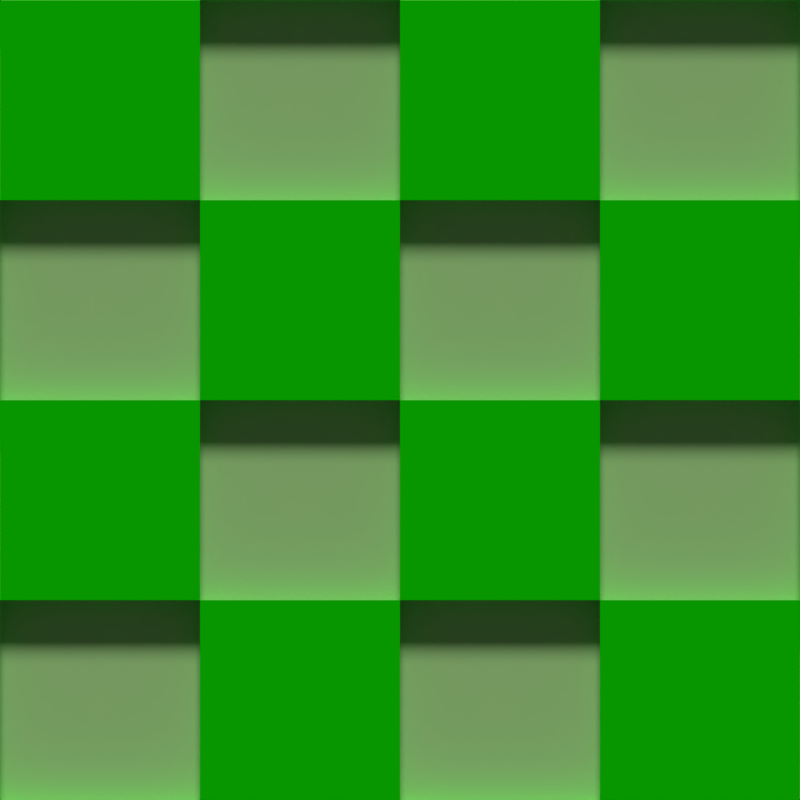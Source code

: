 # Source: untitled.blend  (saved by Blender 2.79.0; exported with 4.5.12 LTS)
import bpy
from mathutils import Matrix  # noqa: F401  (used for matrix-valued properties, if any)

bpy.ops.wm.read_factory_settings(use_empty=True)
scene = bpy.context.scene
scene.name = 'Scene'

# ---- collections
col_collection_1 = bpy.data.collections.new('Collection 1'); scene.collection.children.link(col_collection_1)
col_collection_11 = bpy.data.collections.new('Collection 11'); scene.collection.children.link(col_collection_11)
col_collection_12 = bpy.data.collections.new('Collection 12'); scene.collection.children.link(col_collection_12)
col_collection_12.hide_render = True
col_collection_12.hide_viewport = True

# ---- materials (node trees are filled in below, after node groups)
mat_wall = bpy.data.materials.new('Wall')
mat_wall.alpha_threshold = 0.0
mat_wall.diffuse_color = (0.005328, 0.8, 0.0, 1.0)
mat_wall.roughness = 0.5
mat_wall2 = bpy.data.materials.new('Wall2')
mat_wall2.alpha_threshold = 0.0
mat_wall2.diffuse_color = (0.4674, 0.8, 0.3071, 1.0)
mat_wall2.roughness = 0.5
mat_grass = bpy.data.materials.new('Grass')
mat_grass.alpha_threshold = 0.0
mat_grass.diffuse_color = (0.07471, 0.8, 0.08924, 1.0)
mat_grass.roughness = 0.5

# ---- material node trees
mat_grass.use_nodes = True; mat_grass.node_tree.nodes.clear()
_N = mat_grass.node_tree.nodes; _L = mat_grass.node_tree.links
n0 = _N.new('ShaderNodeOutputMaterial'); n0.name = 'Material Output'; n0.location = (338, 300)
n1 = _N.new('ShaderNodeBsdfDiffuse'); n1.name = 'Diffuse BSDF'; n1.location = (-112, 451)
n1.inputs[0].default_value = (0.07471, 0.8, 0.08924, 1.0)
n2 = _N.new('ShaderNodeMixShader'); n2.name = 'Mix Shader'; n2.location = (118, 331)
n3 = _N.new('ShaderNodeBsdfAnisotropic'); n3.name = 'Glossy BSDF'; n3.location = (-109, 255)
n3.distribution = 'GGX'
n3.inputs[1].default_value = 0.4472
_L.new(n1.outputs[0], n2.inputs[1])
_L.new(n2.outputs[0], n0.inputs[0])
_L.new(n3.outputs[0], n2.inputs[2])
n0.is_active_output = True

# ---- world
world_world = bpy.data.worlds.new('World'); scene.world = world_world
world_world.color = (0.05088, 0.05088, 0.05088)
world_world.use_sun_shadow = False
world_world.sun_shadow_jitter_overblur = 0.0
world_world.cycles.sampling_method = 'MANUAL'

# ---- cameras
cam_camera_001 = bpy.data.cameras.new('Camera.001')
cam_camera_001.type = 'ORTHO'
cam_camera_001.clip_end = 100.0
cam_camera_001.lens = 35.0
cam_camera_001.sensor_width = 32.0
cam_camera_001.sensor_height = 18.0
cam_camera_001.ortho_scale = 8.0
cam_camera_001.display_size = 2.0
cam_camera_001.dof.focus_distance = 0.0

# ---- lights
light_sun = bpy.data.lights.new('Sun', 'SUN')
light_sun.transmission_factor = 0.0
light_sun.angle = 0.1993
light_sun.energy = 2.0
light_sun.shadow_buffer_clip_start = 0.5
light_sun.shadow_soft_size = 0.1
light_sun.shadow_cascade_max_distance = 1000.0
light_point = bpy.data.lights.new('Point', 'SUN')
light_point.transmission_factor = 0.0
light_point.angle = 0.1993
light_point.energy = 2.0
light_point.shadow_buffer_clip_start = 0.5
light_point.shadow_soft_size = 0.1
light_point.shadow_cascade_max_distance = 1000.0

# ---- meshes
me_cube_008 = bpy.data.meshes.new('Cube.008')
me_cube_008.from_pydata([(2.0, -1.0, -4.0), (2.0, -1.0, -2.0), (2.0, 1.0, -4.0), (2.0, 1.0, -2.0), (4.0, -1.0, -4.0), (4.0, -1.0, -2.0), (4.0, 1.0, -4.0), (4.0, 1.0, -2.0), (-4.0, -1.0, -2.0), (-4.0, -1.0, 0.0), (-4.0, 1.0, -2.0), (-4.0, 1.0, 0.0), (-2.0, -1.0, -2.0), (-2.0, -1.0, 0.0), (-2.0, 1.0, -2.0), (-2.0, 1.0, 0.0), (-2.0, -1.0, -4.0), (-2.0, -1.0, -2.0), (-2.0, 1.0, -4.0), (-2.0, 1.0, -2.0), (0.0, -1.0, -4.0), (0.0, -1.0, -2.0), (0.0, 1.0, -4.0), (0.0, 1.0, -2.0), (0.0, -1.0, -2.0), (0.0, -1.0, 0.0), (0.0, 1.0, -2.0), (0.0, 1.0, 0.0), (2.0, -1.0, -2.0), (2.0, -1.0, 0.0), (2.0, 1.0, -2.0), (2.0, 1.0, 0.0), (0.0, -1.0, 2.0), (0.0, -1.0, 4.0), (0.0, 1.0, 2.0), (0.0, 1.0, 4.0), (2.0, -1.0, 2.0), (2.0, -1.0, 4.0), (2.0, 1.0, 2.0), (2.0, 1.0, 4.0), (2.0, -1.0, 0.0), (2.0, -1.0, 2.0), (2.0, 1.0, 0.0), (2.0, 1.0, 2.0), (4.0, -1.0, 0.0), (4.0, -1.0, 2.0), (4.0, 1.0, 0.0), (4.0, 1.0, 2.0), (-2.0, -1.0, 0.0), (-2.0, -1.0, 2.0), (-2.0, 1.0, 0.0), (-2.0, 1.0, 2.0), (0.0, -1.0, 0.0), (0.0, -1.0, 2.0), (0.0, 1.0, 0.0), (0.0, 1.0, 2.0), (-4.0, -1.0, 2.0), (-4.0, -1.0, 4.0), (-4.0, 1.0, 2.0), (-4.0, 1.0, 4.0), (-2.0, -1.0, 2.0), (-2.0, -1.0, 4.0), (-2.0, 1.0, 2.0), (-2.0, 1.0, 4.0), (-4.0, -0.6894, -4.0), (4.0, -0.6894, -4.0), (-4.0, -0.6894, 4.0), (4.0, -0.6894, 4.0)], [], [(0, 1, 3, 2), (2, 3, 7, 6), (6, 7, 5, 4), (4, 5, 1, 0), (2, 6, 4, 0), (7, 3, 1, 5), (8, 9, 11, 10), (10, 11, 15, 14), (14, 15, 13, 12), (12, 13, 9, 8), (10, 14, 12, 8), (15, 11, 9, 13), (16, 17, 19, 18), (18, 19, 23, 22), (22, 23, 21, 20), (20, 21, 17, 16), (18, 22, 20, 16), (23, 19, 17, 21), (24, 25, 27, 26), (26, 27, 31, 30), (30, 31, 29, 28), (28, 29, 25, 24), (26, 30, 28, 24), (31, 27, 25, 29), (32, 33, 35, 34), (34, 35, 39, 38), (38, 39, 37, 36), (36, 37, 33, 32), (34, 38, 36, 32), (39, 35, 33, 37), (40, 41, 43, 42), (42, 43, 47, 46), (46, 47, 45, 44), (44, 45, 41, 40), (42, 46, 44, 40), (47, 43, 41, 45), (48, 49, 51, 50), (50, 51, 55, 54), (54, 55, 53, 52), (52, 53, 49, 48), (50, 54, 52, 48), (55, 51, 49, 53), (56, 57, 59, 58), (58, 59, 63, 62), (62, 63, 61, 60), (60, 61, 57, 56), (58, 62, 60, 56), (63, 59, 57, 61), (64, 65, 67, 66)])
me_cube_008.polygons.foreach_set('material_index', [0, 0, 0, 0, 0, 0, 0, 0, 0, 0, 0, 0, 0, 0, 0, 0, 0, 0, 0, 0, 0, 0, 0, 0, 0, 0, 0, 0, 0, 0, 0, 0, 0, 0, 0, 0, 0, 0, 0, 0, 0, 0, 0, 0, 0, 0, 0, 0, 1])
me_cube_008.materials.append(mat_wall)
me_cube_008.materials.append(mat_wall2)
me_cube_008.use_remesh_preserve_volume = False
me_cube_008.use_remesh_preserve_attributes = False
me_cube_008.use_mirror_vertex_groups = False
me_cube_008.update()
me_cube_007 = bpy.data.meshes.new('Cube.007')
me_cube_007.from_pydata([(2.0, -1.0, -4.0), (2.0, -1.0, -2.0), (2.0, 1.0, -4.0), (2.0, 1.0, -2.0), (4.0, -1.0, -4.0), (4.0, -1.0, -2.0), (4.0, 1.0, -4.0), (4.0, 1.0, -2.0), (-4.0, -1.0, -2.0), (-4.0, -1.0, 0.0), (-4.0, 1.0, -2.0), (-4.0, 1.0, 0.0), (-2.0, -1.0, -2.0), (-2.0, -1.0, 0.0), (-2.0, 1.0, -2.0), (-2.0, 1.0, 0.0), (-2.0, -1.0, -4.0), (-2.0, -1.0, -2.0), (-2.0, 1.0, -4.0), (-2.0, 1.0, -2.0), (0.0, -1.0, -4.0), (0.0, -1.0, -2.0), (0.0, 1.0, -4.0), (0.0, 1.0, -2.0), (0.0, -1.0, -2.0), (0.0, -1.0, 0.0), (0.0, 1.0, -2.0), (0.0, 1.0, 0.0), (2.0, -1.0, -2.0), (2.0, -1.0, 0.0), (2.0, 1.0, -2.0), (2.0, 1.0, 0.0), (0.0, -1.0, 2.0), (0.0, -1.0, 4.0), (0.0, 1.0, 2.0), (0.0, 1.0, 4.0), (2.0, -1.0, 2.0), (2.0, -1.0, 4.0), (2.0, 1.0, 2.0), (2.0, 1.0, 4.0), (2.0, -1.0, 0.0), (2.0, -1.0, 2.0), (2.0, 1.0, 0.0), (2.0, 1.0, 2.0), (4.0, -1.0, 0.0), (4.0, -1.0, 2.0), (4.0, 1.0, 0.0), (4.0, 1.0, 2.0), (-2.0, -1.0, 0.0), (-2.0, -1.0, 2.0), (-2.0, 1.0, 0.0), (-2.0, 1.0, 2.0), (0.0, -1.0, 0.0), (0.0, -1.0, 2.0), (0.0, 1.0, 0.0), (0.0, 1.0, 2.0), (-4.0, -1.0, 2.0), (-4.0, -1.0, 4.0), (-4.0, 1.0, 2.0), (-4.0, 1.0, 4.0), (-2.0, -1.0, 2.0), (-2.0, -1.0, 4.0), (-2.0, 1.0, 2.0), (-2.0, 1.0, 4.0), (-4.0, -0.6894, -4.0), (4.0, -0.6894, -4.0), (-4.0, -0.6894, 4.0), (4.0, -0.6894, 4.0)], [], [(0, 1, 3, 2), (2, 3, 7, 6), (6, 7, 5, 4), (4, 5, 1, 0), (2, 6, 4, 0), (7, 3, 1, 5), (8, 9, 11, 10), (10, 11, 15, 14), (14, 15, 13, 12), (12, 13, 9, 8), (10, 14, 12, 8), (15, 11, 9, 13), (16, 17, 19, 18), (18, 19, 23, 22), (22, 23, 21, 20), (20, 21, 17, 16), (18, 22, 20, 16), (23, 19, 17, 21), (24, 25, 27, 26), (26, 27, 31, 30), (30, 31, 29, 28), (28, 29, 25, 24), (26, 30, 28, 24), (31, 27, 25, 29), (32, 33, 35, 34), (34, 35, 39, 38), (38, 39, 37, 36), (36, 37, 33, 32), (34, 38, 36, 32), (39, 35, 33, 37), (40, 41, 43, 42), (42, 43, 47, 46), (46, 47, 45, 44), (44, 45, 41, 40), (42, 46, 44, 40), (47, 43, 41, 45), (48, 49, 51, 50), (50, 51, 55, 54), (54, 55, 53, 52), (52, 53, 49, 48), (50, 54, 52, 48), (55, 51, 49, 53), (56, 57, 59, 58), (58, 59, 63, 62), (62, 63, 61, 60), (60, 61, 57, 56), (58, 62, 60, 56), (63, 59, 57, 61), (64, 65, 67, 66)])
me_cube_007.polygons.foreach_set('material_index', [0, 0, 0, 0, 0, 0, 0, 0, 0, 0, 0, 0, 0, 0, 0, 0, 0, 0, 0, 0, 0, 0, 0, 0, 0, 0, 0, 0, 0, 0, 0, 0, 0, 0, 0, 0, 0, 0, 0, 0, 0, 0, 0, 0, 0, 0, 0, 0, 1])
me_cube_007.materials.append(mat_wall)
me_cube_007.materials.append(mat_wall2)
me_cube_007.use_remesh_preserve_volume = False
me_cube_007.use_remesh_preserve_attributes = False
me_cube_007.use_mirror_vertex_groups = False
me_cube_007.update()
me_cube_006 = bpy.data.meshes.new('Cube.006')
me_cube_006.from_pydata([(2.0, -1.0, -4.0), (2.0, -1.0, -2.0), (2.0, 1.0, -4.0), (2.0, 1.0, -2.0), (4.0, -1.0, -4.0), (4.0, -1.0, -2.0), (4.0, 1.0, -4.0), (4.0, 1.0, -2.0), (-4.0, -1.0, -2.0), (-4.0, -1.0, 0.0), (-4.0, 1.0, -2.0), (-4.0, 1.0, 0.0), (-2.0, -1.0, -2.0), (-2.0, -1.0, 0.0), (-2.0, 1.0, -2.0), (-2.0, 1.0, 0.0), (-2.0, -1.0, -4.0), (-2.0, -1.0, -2.0), (-2.0, 1.0, -4.0), (-2.0, 1.0, -2.0), (0.0, -1.0, -4.0), (0.0, -1.0, -2.0), (0.0, 1.0, -4.0), (0.0, 1.0, -2.0), (0.0, -1.0, -2.0), (0.0, -1.0, 0.0), (0.0, 1.0, -2.0), (0.0, 1.0, 0.0), (2.0, -1.0, -2.0), (2.0, -1.0, 0.0), (2.0, 1.0, -2.0), (2.0, 1.0, 0.0), (0.0, -1.0, 2.0), (0.0, -1.0, 4.0), (0.0, 1.0, 2.0), (0.0, 1.0, 4.0), (2.0, -1.0, 2.0), (2.0, -1.0, 4.0), (2.0, 1.0, 2.0), (2.0, 1.0, 4.0), (2.0, -1.0, 0.0), (2.0, -1.0, 2.0), (2.0, 1.0, 0.0), (2.0, 1.0, 2.0), (4.0, -1.0, 0.0), (4.0, -1.0, 2.0), (4.0, 1.0, 0.0), (4.0, 1.0, 2.0), (-2.0, -1.0, 0.0), (-2.0, -1.0, 2.0), (-2.0, 1.0, 0.0), (-2.0, 1.0, 2.0), (0.0, -1.0, 0.0), (0.0, -1.0, 2.0), (0.0, 1.0, 0.0), (0.0, 1.0, 2.0), (-4.0, -1.0, 2.0), (-4.0, -1.0, 4.0), (-4.0, 1.0, 2.0), (-4.0, 1.0, 4.0), (-2.0, -1.0, 2.0), (-2.0, -1.0, 4.0), (-2.0, 1.0, 2.0), (-2.0, 1.0, 4.0), (-4.0, -0.6894, -4.0), (4.0, -0.6894, -4.0), (-4.0, -0.6894, 4.0), (4.0, -0.6894, 4.0)], [], [(0, 1, 3, 2), (2, 3, 7, 6), (6, 7, 5, 4), (4, 5, 1, 0), (2, 6, 4, 0), (7, 3, 1, 5), (8, 9, 11, 10), (10, 11, 15, 14), (14, 15, 13, 12), (12, 13, 9, 8), (10, 14, 12, 8), (15, 11, 9, 13), (16, 17, 19, 18), (18, 19, 23, 22), (22, 23, 21, 20), (20, 21, 17, 16), (18, 22, 20, 16), (23, 19, 17, 21), (24, 25, 27, 26), (26, 27, 31, 30), (30, 31, 29, 28), (28, 29, 25, 24), (26, 30, 28, 24), (31, 27, 25, 29), (32, 33, 35, 34), (34, 35, 39, 38), (38, 39, 37, 36), (36, 37, 33, 32), (34, 38, 36, 32), (39, 35, 33, 37), (40, 41, 43, 42), (42, 43, 47, 46), (46, 47, 45, 44), (44, 45, 41, 40), (42, 46, 44, 40), (47, 43, 41, 45), (48, 49, 51, 50), (50, 51, 55, 54), (54, 55, 53, 52), (52, 53, 49, 48), (50, 54, 52, 48), (55, 51, 49, 53), (56, 57, 59, 58), (58, 59, 63, 62), (62, 63, 61, 60), (60, 61, 57, 56), (58, 62, 60, 56), (63, 59, 57, 61), (64, 65, 67, 66)])
me_cube_006.polygons.foreach_set('material_index', [0, 0, 0, 0, 0, 0, 0, 0, 0, 0, 0, 0, 0, 0, 0, 0, 0, 0, 0, 0, 0, 0, 0, 0, 0, 0, 0, 0, 0, 0, 0, 0, 0, 0, 0, 0, 0, 0, 0, 0, 0, 0, 0, 0, 0, 0, 0, 0, 1])
me_cube_006.materials.append(mat_wall)
me_cube_006.materials.append(mat_wall2)
me_cube_006.use_remesh_preserve_volume = False
me_cube_006.use_remesh_preserve_attributes = False
me_cube_006.use_mirror_vertex_groups = False
me_cube_006.update()
me_cube_004 = bpy.data.meshes.new('Cube.004')
me_cube_004.from_pydata([(2.0, -1.0, -4.0), (2.0, -1.0, -2.0), (2.0, 1.0, -4.0), (2.0, 1.0, -2.0), (4.0, -1.0, -4.0), (4.0, -1.0, -2.0), (4.0, 1.0, -4.0), (4.0, 1.0, -2.0), (-4.0, -1.0, -2.0), (-4.0, -1.0, 0.0), (-4.0, 1.0, -2.0), (-4.0, 1.0, 0.0), (-2.0, -1.0, -2.0), (-2.0, -1.0, 0.0), (-2.0, 1.0, -2.0), (-2.0, 1.0, 0.0), (-2.0, -1.0, -4.0), (-2.0, -1.0, -2.0), (-2.0, 1.0, -4.0), (-2.0, 1.0, -2.0), (0.0, -1.0, -4.0), (0.0, -1.0, -2.0), (0.0, 1.0, -4.0), (0.0, 1.0, -2.0), (0.0, -1.0, -2.0), (0.0, -1.0, 0.0), (0.0, 1.0, -2.0), (0.0, 1.0, 0.0), (2.0, -1.0, -2.0), (2.0, -1.0, 0.0), (2.0, 1.0, -2.0), (2.0, 1.0, 0.0), (0.0, -1.0, 2.0), (0.0, -1.0, 4.0), (0.0, 1.0, 2.0), (0.0, 1.0, 4.0), (2.0, -1.0, 2.0), (2.0, -1.0, 4.0), (2.0, 1.0, 2.0), (2.0, 1.0, 4.0), (2.0, -1.0, 0.0), (2.0, -1.0, 2.0), (2.0, 1.0, 0.0), (2.0, 1.0, 2.0), (4.0, -1.0, 0.0), (4.0, -1.0, 2.0), (4.0, 1.0, 0.0), (4.0, 1.0, 2.0), (-2.0, -1.0, 0.0), (-2.0, -1.0, 2.0), (-2.0, 1.0, 0.0), (-2.0, 1.0, 2.0), (0.0, -1.0, 0.0), (0.0, -1.0, 2.0), (0.0, 1.0, 0.0), (0.0, 1.0, 2.0), (-4.0, -1.0, 2.0), (-4.0, -1.0, 4.0), (-4.0, 1.0, 2.0), (-4.0, 1.0, 4.0), (-2.0, -1.0, 2.0), (-2.0, -1.0, 4.0), (-2.0, 1.0, 2.0), (-2.0, 1.0, 4.0), (-4.0, -0.6894, -4.0), (4.0, -0.6894, -4.0), (-4.0, -0.6894, 4.0), (4.0, -0.6894, 4.0)], [], [(0, 1, 3, 2), (2, 3, 7, 6), (6, 7, 5, 4), (4, 5, 1, 0), (2, 6, 4, 0), (7, 3, 1, 5), (8, 9, 11, 10), (10, 11, 15, 14), (14, 15, 13, 12), (12, 13, 9, 8), (10, 14, 12, 8), (15, 11, 9, 13), (16, 17, 19, 18), (18, 19, 23, 22), (22, 23, 21, 20), (20, 21, 17, 16), (18, 22, 20, 16), (23, 19, 17, 21), (24, 25, 27, 26), (26, 27, 31, 30), (30, 31, 29, 28), (28, 29, 25, 24), (26, 30, 28, 24), (31, 27, 25, 29), (32, 33, 35, 34), (34, 35, 39, 38), (38, 39, 37, 36), (36, 37, 33, 32), (34, 38, 36, 32), (39, 35, 33, 37), (40, 41, 43, 42), (42, 43, 47, 46), (46, 47, 45, 44), (44, 45, 41, 40), (42, 46, 44, 40), (47, 43, 41, 45), (48, 49, 51, 50), (50, 51, 55, 54), (54, 55, 53, 52), (52, 53, 49, 48), (50, 54, 52, 48), (55, 51, 49, 53), (56, 57, 59, 58), (58, 59, 63, 62), (62, 63, 61, 60), (60, 61, 57, 56), (58, 62, 60, 56), (63, 59, 57, 61), (64, 65, 67, 66)])
me_cube_004.polygons.foreach_set('material_index', [0, 0, 0, 0, 0, 0, 0, 0, 0, 0, 0, 0, 0, 0, 0, 0, 0, 0, 0, 0, 0, 0, 0, 0, 0, 0, 0, 0, 0, 0, 0, 0, 0, 0, 0, 0, 0, 0, 0, 0, 0, 0, 0, 0, 0, 0, 0, 0, 1])
me_cube_004.materials.append(mat_wall)
me_cube_004.materials.append(mat_wall2)
me_cube_004.use_remesh_preserve_volume = False
me_cube_004.use_remesh_preserve_attributes = False
me_cube_004.use_mirror_vertex_groups = False
me_cube_004.update()
me_cube_003 = bpy.data.meshes.new('Cube.003')
me_cube_003.from_pydata([(2.0, -1.0, -4.0), (2.0, -1.0, -2.0), (2.0, 1.0, -4.0), (2.0, 1.0, -2.0), (4.0, -1.0, -4.0), (4.0, -1.0, -2.0), (4.0, 1.0, -4.0), (4.0, 1.0, -2.0), (-4.0, -1.0, -2.0), (-4.0, -1.0, 0.0), (-4.0, 1.0, -2.0), (-4.0, 1.0, 0.0), (-2.0, -1.0, -2.0), (-2.0, -1.0, 0.0), (-2.0, 1.0, -2.0), (-2.0, 1.0, 0.0), (-2.0, -1.0, -4.0), (-2.0, -1.0, -2.0), (-2.0, 1.0, -4.0), (-2.0, 1.0, -2.0), (0.0, -1.0, -4.0), (0.0, -1.0, -2.0), (0.0, 1.0, -4.0), (0.0, 1.0, -2.0), (0.0, -1.0, -2.0), (0.0, -1.0, 0.0), (0.0, 1.0, -2.0), (0.0, 1.0, 0.0), (2.0, -1.0, -2.0), (2.0, -1.0, 0.0), (2.0, 1.0, -2.0), (2.0, 1.0, 0.0), (0.0, -1.0, 2.0), (0.0, -1.0, 4.0), (0.0, 1.0, 2.0), (0.0, 1.0, 4.0), (2.0, -1.0, 2.0), (2.0, -1.0, 4.0), (2.0, 1.0, 2.0), (2.0, 1.0, 4.0), (2.0, -1.0, 0.0), (2.0, -1.0, 2.0), (2.0, 1.0, 0.0), (2.0, 1.0, 2.0), (4.0, -1.0, 0.0), (4.0, -1.0, 2.0), (4.0, 1.0, 0.0), (4.0, 1.0, 2.0), (-2.0, -1.0, 0.0), (-2.0, -1.0, 2.0), (-2.0, 1.0, 0.0), (-2.0, 1.0, 2.0), (0.0, -1.0, 0.0), (0.0, -1.0, 2.0), (0.0, 1.0, 0.0), (0.0, 1.0, 2.0), (-4.0, -1.0, 2.0), (-4.0, -1.0, 4.0), (-4.0, 1.0, 2.0), (-4.0, 1.0, 4.0), (-2.0, -1.0, 2.0), (-2.0, -1.0, 4.0), (-2.0, 1.0, 2.0), (-2.0, 1.0, 4.0), (-4.0, -0.6894, -4.0), (4.0, -0.6894, -4.0), (-4.0, -0.6894, 4.0), (4.0, -0.6894, 4.0)], [], [(0, 1, 3, 2), (2, 3, 7, 6), (6, 7, 5, 4), (4, 5, 1, 0), (2, 6, 4, 0), (7, 3, 1, 5), (8, 9, 11, 10), (10, 11, 15, 14), (14, 15, 13, 12), (12, 13, 9, 8), (10, 14, 12, 8), (15, 11, 9, 13), (16, 17, 19, 18), (18, 19, 23, 22), (22, 23, 21, 20), (20, 21, 17, 16), (18, 22, 20, 16), (23, 19, 17, 21), (24, 25, 27, 26), (26, 27, 31, 30), (30, 31, 29, 28), (28, 29, 25, 24), (26, 30, 28, 24), (31, 27, 25, 29), (32, 33, 35, 34), (34, 35, 39, 38), (38, 39, 37, 36), (36, 37, 33, 32), (34, 38, 36, 32), (39, 35, 33, 37), (40, 41, 43, 42), (42, 43, 47, 46), (46, 47, 45, 44), (44, 45, 41, 40), (42, 46, 44, 40), (47, 43, 41, 45), (48, 49, 51, 50), (50, 51, 55, 54), (54, 55, 53, 52), (52, 53, 49, 48), (50, 54, 52, 48), (55, 51, 49, 53), (56, 57, 59, 58), (58, 59, 63, 62), (62, 63, 61, 60), (60, 61, 57, 56), (58, 62, 60, 56), (63, 59, 57, 61), (64, 65, 67, 66)])
me_cube_003.polygons.foreach_set('material_index', [0, 0, 0, 0, 0, 0, 0, 0, 0, 0, 0, 0, 0, 0, 0, 0, 0, 0, 0, 0, 0, 0, 0, 0, 0, 0, 0, 0, 0, 0, 0, 0, 0, 0, 0, 0, 0, 0, 0, 0, 0, 0, 0, 0, 0, 0, 0, 0, 1])
me_cube_003.materials.append(mat_wall)
me_cube_003.materials.append(mat_wall2)
me_cube_003.use_remesh_preserve_volume = False
me_cube_003.use_remesh_preserve_attributes = False
me_cube_003.use_mirror_vertex_groups = False
me_cube_003.update()
me_cube_002 = bpy.data.meshes.new('Cube.002')
me_cube_002.from_pydata([(2.0, -1.0, -4.0), (2.0, -1.0, -2.0), (2.0, 1.0, -4.0), (2.0, 1.0, -2.0), (4.0, -1.0, -4.0), (4.0, -1.0, -2.0), (4.0, 1.0, -4.0), (4.0, 1.0, -2.0), (-4.0, -1.0, -2.0), (-4.0, -1.0, 0.0), (-4.0, 1.0, -2.0), (-4.0, 1.0, 0.0), (-2.0, -1.0, -2.0), (-2.0, -1.0, 0.0), (-2.0, 1.0, -2.0), (-2.0, 1.0, 0.0), (-2.0, -1.0, -4.0), (-2.0, -1.0, -2.0), (-2.0, 1.0, -4.0), (-2.0, 1.0, -2.0), (0.0, -1.0, -4.0), (0.0, -1.0, -2.0), (0.0, 1.0, -4.0), (0.0, 1.0, -2.0), (0.0, -1.0, -2.0), (0.0, -1.0, 0.0), (0.0, 1.0, -2.0), (0.0, 1.0, 0.0), (2.0, -1.0, -2.0), (2.0, -1.0, 0.0), (2.0, 1.0, -2.0), (2.0, 1.0, 0.0), (0.0, -1.0, 2.0), (0.0, -1.0, 4.0), (0.0, 1.0, 2.0), (0.0, 1.0, 4.0), (2.0, -1.0, 2.0), (2.0, -1.0, 4.0), (2.0, 1.0, 2.0), (2.0, 1.0, 4.0), (2.0, -1.0, 0.0), (2.0, -1.0, 2.0), (2.0, 1.0, 0.0), (2.0, 1.0, 2.0), (4.0, -1.0, 0.0), (4.0, -1.0, 2.0), (4.0, 1.0, 0.0), (4.0, 1.0, 2.0), (-2.0, -1.0, 0.0), (-2.0, -1.0, 2.0), (-2.0, 1.0, 0.0), (-2.0, 1.0, 2.0), (0.0, -1.0, 0.0), (0.0, -1.0, 2.0), (0.0, 1.0, 0.0), (0.0, 1.0, 2.0), (-4.0, -1.0, 2.0), (-4.0, -1.0, 4.0), (-4.0, 1.0, 2.0), (-4.0, 1.0, 4.0), (-2.0, -1.0, 2.0), (-2.0, -1.0, 4.0), (-2.0, 1.0, 2.0), (-2.0, 1.0, 4.0), (-4.0, -0.6894, -4.0), (4.0, -0.6894, -4.0), (-4.0, -0.6894, 4.0), (4.0, -0.6894, 4.0)], [], [(0, 1, 3, 2), (2, 3, 7, 6), (6, 7, 5, 4), (4, 5, 1, 0), (2, 6, 4, 0), (7, 3, 1, 5), (8, 9, 11, 10), (10, 11, 15, 14), (14, 15, 13, 12), (12, 13, 9, 8), (10, 14, 12, 8), (15, 11, 9, 13), (16, 17, 19, 18), (18, 19, 23, 22), (22, 23, 21, 20), (20, 21, 17, 16), (18, 22, 20, 16), (23, 19, 17, 21), (24, 25, 27, 26), (26, 27, 31, 30), (30, 31, 29, 28), (28, 29, 25, 24), (26, 30, 28, 24), (31, 27, 25, 29), (32, 33, 35, 34), (34, 35, 39, 38), (38, 39, 37, 36), (36, 37, 33, 32), (34, 38, 36, 32), (39, 35, 33, 37), (40, 41, 43, 42), (42, 43, 47, 46), (46, 47, 45, 44), (44, 45, 41, 40), (42, 46, 44, 40), (47, 43, 41, 45), (48, 49, 51, 50), (50, 51, 55, 54), (54, 55, 53, 52), (52, 53, 49, 48), (50, 54, 52, 48), (55, 51, 49, 53), (56, 57, 59, 58), (58, 59, 63, 62), (62, 63, 61, 60), (60, 61, 57, 56), (58, 62, 60, 56), (63, 59, 57, 61), (64, 65, 67, 66)])
me_cube_002.polygons.foreach_set('material_index', [0, 0, 0, 0, 0, 0, 0, 0, 0, 0, 0, 0, 0, 0, 0, 0, 0, 0, 0, 0, 0, 0, 0, 0, 0, 0, 0, 0, 0, 0, 0, 0, 0, 0, 0, 0, 0, 0, 0, 0, 0, 0, 0, 0, 0, 0, 0, 0, 1])
me_cube_002.materials.append(mat_wall)
me_cube_002.materials.append(mat_wall2)
me_cube_002.use_remesh_preserve_volume = False
me_cube_002.use_remesh_preserve_attributes = False
me_cube_002.use_mirror_vertex_groups = False
me_cube_002.update()
me_cube_001 = bpy.data.meshes.new('Cube.001')
me_cube_001.from_pydata([(2.0, -1.0, -4.0), (2.0, -1.0, -2.0), (2.0, 1.0, -4.0), (2.0, 1.0, -2.0), (4.0, -1.0, -4.0), (4.0, -1.0, -2.0), (4.0, 1.0, -4.0), (4.0, 1.0, -2.0), (-4.0, -1.0, -2.0), (-4.0, -1.0, 0.0), (-4.0, 1.0, -2.0), (-4.0, 1.0, 0.0), (-2.0, -1.0, -2.0), (-2.0, -1.0, 0.0), (-2.0, 1.0, -2.0), (-2.0, 1.0, 0.0), (-2.0, -1.0, -4.0), (-2.0, -1.0, -2.0), (-2.0, 1.0, -4.0), (-2.0, 1.0, -2.0), (0.0, -1.0, -4.0), (0.0, -1.0, -2.0), (0.0, 1.0, -4.0), (0.0, 1.0, -2.0), (0.0, -1.0, -2.0), (0.0, -1.0, 0.0), (0.0, 1.0, -2.0), (0.0, 1.0, 0.0), (2.0, -1.0, -2.0), (2.0, -1.0, 0.0), (2.0, 1.0, -2.0), (2.0, 1.0, 0.0), (0.0, -1.0, 2.0), (0.0, -1.0, 4.0), (0.0, 1.0, 2.0), (0.0, 1.0, 4.0), (2.0, -1.0, 2.0), (2.0, -1.0, 4.0), (2.0, 1.0, 2.0), (2.0, 1.0, 4.0), (2.0, -1.0, 0.0), (2.0, -1.0, 2.0), (2.0, 1.0, 0.0), (2.0, 1.0, 2.0), (4.0, -1.0, 0.0), (4.0, -1.0, 2.0), (4.0, 1.0, 0.0), (4.0, 1.0, 2.0), (-2.0, -1.0, 0.0), (-2.0, -1.0, 2.0), (-2.0, 1.0, 0.0), (-2.0, 1.0, 2.0), (0.0, -1.0, 0.0), (0.0, -1.0, 2.0), (0.0, 1.0, 0.0), (0.0, 1.0, 2.0), (-4.0, -1.0, 2.0), (-4.0, -1.0, 4.0), (-4.0, 1.0, 2.0), (-4.0, 1.0, 4.0), (-2.0, -1.0, 2.0), (-2.0, -1.0, 4.0), (-2.0, 1.0, 2.0), (-2.0, 1.0, 4.0), (-4.0, -0.6894, -4.0), (4.0, -0.6894, -4.0), (-4.0, -0.6894, 4.0), (4.0, -0.6894, 4.0)], [], [(0, 1, 3, 2), (2, 3, 7, 6), (6, 7, 5, 4), (4, 5, 1, 0), (2, 6, 4, 0), (7, 3, 1, 5), (8, 9, 11, 10), (10, 11, 15, 14), (14, 15, 13, 12), (12, 13, 9, 8), (10, 14, 12, 8), (15, 11, 9, 13), (16, 17, 19, 18), (18, 19, 23, 22), (22, 23, 21, 20), (20, 21, 17, 16), (18, 22, 20, 16), (23, 19, 17, 21), (24, 25, 27, 26), (26, 27, 31, 30), (30, 31, 29, 28), (28, 29, 25, 24), (26, 30, 28, 24), (31, 27, 25, 29), (32, 33, 35, 34), (34, 35, 39, 38), (38, 39, 37, 36), (36, 37, 33, 32), (34, 38, 36, 32), (39, 35, 33, 37), (40, 41, 43, 42), (42, 43, 47, 46), (46, 47, 45, 44), (44, 45, 41, 40), (42, 46, 44, 40), (47, 43, 41, 45), (48, 49, 51, 50), (50, 51, 55, 54), (54, 55, 53, 52), (52, 53, 49, 48), (50, 54, 52, 48), (55, 51, 49, 53), (56, 57, 59, 58), (58, 59, 63, 62), (62, 63, 61, 60), (60, 61, 57, 56), (58, 62, 60, 56), (63, 59, 57, 61), (64, 65, 67, 66)])
me_cube_001.polygons.foreach_set('material_index', [0, 0, 0, 0, 0, 0, 0, 0, 0, 0, 0, 0, 0, 0, 0, 0, 0, 0, 0, 0, 0, 0, 0, 0, 0, 0, 0, 0, 0, 0, 0, 0, 0, 0, 0, 0, 0, 0, 0, 0, 0, 0, 0, 0, 0, 0, 0, 0, 1])
me_cube_001.materials.append(mat_wall)
me_cube_001.materials.append(mat_wall2)
me_cube_001.use_remesh_preserve_volume = False
me_cube_001.use_remesh_preserve_attributes = False
me_cube_001.use_mirror_vertex_groups = False
me_cube_001.update()
me_cube_000 = bpy.data.meshes.new('Cube.000')
me_cube_000.from_pydata([(2.0, -1.0, -4.0), (2.0, -1.0, -2.0), (2.0, 1.0, -4.0), (2.0, 1.0, -2.0), (4.0, -1.0, -4.0), (4.0, -1.0, -2.0), (4.0, 1.0, -4.0), (4.0, 1.0, -2.0), (-4.0, -1.0, -2.0), (-4.0, -1.0, 0.0), (-4.0, 1.0, -2.0), (-4.0, 1.0, 0.0), (-2.0, -1.0, -2.0), (-2.0, -1.0, 0.0), (-2.0, 1.0, -2.0), (-2.0, 1.0, 0.0), (-2.0, -1.0, -4.0), (-2.0, -1.0, -2.0), (-2.0, 1.0, -4.0), (-2.0, 1.0, -2.0), (0.0, -1.0, -4.0), (0.0, -1.0, -2.0), (0.0, 1.0, -4.0), (0.0, 1.0, -2.0), (0.0, -1.0, -2.0), (0.0, -1.0, 0.0), (0.0, 1.0, -2.0), (0.0, 1.0, 0.0), (2.0, -1.0, -2.0), (2.0, -1.0, 0.0), (2.0, 1.0, -2.0), (2.0, 1.0, 0.0), (0.0, -1.0, 2.0), (0.0, -1.0, 4.0), (0.0, 1.0, 2.0), (0.0, 1.0, 4.0), (2.0, -1.0, 2.0), (2.0, -1.0, 4.0), (2.0, 1.0, 2.0), (2.0, 1.0, 4.0), (2.0, -1.0, 0.0), (2.0, -1.0, 2.0), (2.0, 1.0, 0.0), (2.0, 1.0, 2.0), (4.0, -1.0, 0.0), (4.0, -1.0, 2.0), (4.0, 1.0, 0.0), (4.0, 1.0, 2.0), (-2.0, -1.0, 0.0), (-2.0, -1.0, 2.0), (-2.0, 1.0, 0.0), (-2.0, 1.0, 2.0), (0.0, -1.0, 0.0), (0.0, -1.0, 2.0), (0.0, 1.0, 0.0), (0.0, 1.0, 2.0), (-4.0, -1.0, 2.0), (-4.0, -1.0, 4.0), (-4.0, 1.0, 2.0), (-4.0, 1.0, 4.0), (-2.0, -1.0, 2.0), (-2.0, -1.0, 4.0), (-2.0, 1.0, 2.0), (-2.0, 1.0, 4.0), (-4.0, -0.6894, -4.0), (4.0, -0.6894, -4.0), (-4.0, -0.6894, 4.0), (4.0, -0.6894, 4.0)], [], [(0, 1, 3, 2), (2, 3, 7, 6), (6, 7, 5, 4), (4, 5, 1, 0), (2, 6, 4, 0), (7, 3, 1, 5), (8, 9, 11, 10), (10, 11, 15, 14), (14, 15, 13, 12), (12, 13, 9, 8), (10, 14, 12, 8), (15, 11, 9, 13), (16, 17, 19, 18), (18, 19, 23, 22), (22, 23, 21, 20), (20, 21, 17, 16), (18, 22, 20, 16), (23, 19, 17, 21), (24, 25, 27, 26), (26, 27, 31, 30), (30, 31, 29, 28), (28, 29, 25, 24), (26, 30, 28, 24), (31, 27, 25, 29), (32, 33, 35, 34), (34, 35, 39, 38), (38, 39, 37, 36), (36, 37, 33, 32), (34, 38, 36, 32), (39, 35, 33, 37), (40, 41, 43, 42), (42, 43, 47, 46), (46, 47, 45, 44), (44, 45, 41, 40), (42, 46, 44, 40), (47, 43, 41, 45), (48, 49, 51, 50), (50, 51, 55, 54), (54, 55, 53, 52), (52, 53, 49, 48), (50, 54, 52, 48), (55, 51, 49, 53), (56, 57, 59, 58), (58, 59, 63, 62), (62, 63, 61, 60), (60, 61, 57, 56), (58, 62, 60, 56), (63, 59, 57, 61), (64, 65, 67, 66)])
me_cube_000.polygons.foreach_set('material_index', [0, 0, 0, 0, 0, 0, 0, 0, 0, 0, 0, 0, 0, 0, 0, 0, 0, 0, 0, 0, 0, 0, 0, 0, 0, 0, 0, 0, 0, 0, 0, 0, 0, 0, 0, 0, 0, 0, 0, 0, 0, 0, 0, 0, 0, 0, 0, 0, 1])
me_cube_000.materials.append(mat_wall)
me_cube_000.materials.append(mat_wall2)
me_cube_000.use_remesh_preserve_volume = False
me_cube_000.use_remesh_preserve_attributes = False
me_cube_000.use_mirror_vertex_groups = False
me_cube_000.update()
me_cube_005 = bpy.data.meshes.new('Cube.005')
me_cube_005.from_pydata([(2.0, -1.0, -4.0), (2.0, -1.0, -2.0), (2.0, 1.0, -4.0), (2.0, 1.0, -2.0), (4.0, -1.0, -4.0), (4.0, -1.0, -2.0), (4.0, 1.0, -4.0), (4.0, 1.0, -2.0), (-4.0, -1.0, -2.0), (-4.0, -1.0, 0.0), (-4.0, 1.0, -2.0), (-4.0, 1.0, 0.0), (-2.0, -1.0, -2.0), (-2.0, -1.0, 0.0), (-2.0, 1.0, -2.0), (-2.0, 1.0, 0.0), (-2.0, -1.0, -4.0), (-2.0, -1.0, -2.0), (-2.0, 1.0, -4.0), (-2.0, 1.0, -2.0), (0.0, -1.0, -4.0), (0.0, -1.0, -2.0), (0.0, 1.0, -4.0), (0.0, 1.0, -2.0), (0.0, -1.0, -2.0), (0.0, -1.0, 0.0), (0.0, 1.0, -2.0), (0.0, 1.0, 0.0), (2.0, -1.0, -2.0), (2.0, -1.0, 0.0), (2.0, 1.0, -2.0), (2.0, 1.0, 0.0), (0.0, -1.0, 2.0), (0.0, -1.0, 4.0), (0.0, 1.0, 2.0), (0.0, 1.0, 4.0), (2.0, -1.0, 2.0), (2.0, -1.0, 4.0), (2.0, 1.0, 2.0), (2.0, 1.0, 4.0), (2.0, -1.0, 0.0), (2.0, -1.0, 2.0), (2.0, 1.0, 0.0), (2.0, 1.0, 2.0), (4.0, -1.0, 0.0), (4.0, -1.0, 2.0), (4.0, 1.0, 0.0), (4.0, 1.0, 2.0), (-2.0, -1.0, 0.0), (-2.0, -1.0, 2.0), (-2.0, 1.0, 0.0), (-2.0, 1.0, 2.0), (0.0, -1.0, 0.0), (0.0, -1.0, 2.0), (0.0, 1.0, 0.0), (0.0, 1.0, 2.0), (-4.0, -1.0, 2.0), (-4.0, -1.0, 4.0), (-4.0, 1.0, 2.0), (-4.0, 1.0, 4.0), (-2.0, -1.0, 2.0), (-2.0, -1.0, 4.0), (-2.0, 1.0, 2.0), (-2.0, 1.0, 4.0), (-4.0, -0.6894, -4.0), (4.0, -0.6894, -4.0), (-4.0, -0.6894, 4.0), (4.0, -0.6894, 4.0)], [], [(0, 1, 3, 2), (2, 3, 7, 6), (6, 7, 5, 4), (4, 5, 1, 0), (2, 6, 4, 0), (7, 3, 1, 5), (8, 9, 11, 10), (10, 11, 15, 14), (14, 15, 13, 12), (12, 13, 9, 8), (10, 14, 12, 8), (15, 11, 9, 13), (16, 17, 19, 18), (18, 19, 23, 22), (22, 23, 21, 20), (20, 21, 17, 16), (18, 22, 20, 16), (23, 19, 17, 21), (24, 25, 27, 26), (26, 27, 31, 30), (30, 31, 29, 28), (28, 29, 25, 24), (26, 30, 28, 24), (31, 27, 25, 29), (32, 33, 35, 34), (34, 35, 39, 38), (38, 39, 37, 36), (36, 37, 33, 32), (34, 38, 36, 32), (39, 35, 33, 37), (40, 41, 43, 42), (42, 43, 47, 46), (46, 47, 45, 44), (44, 45, 41, 40), (42, 46, 44, 40), (47, 43, 41, 45), (48, 49, 51, 50), (50, 51, 55, 54), (54, 55, 53, 52), (52, 53, 49, 48), (50, 54, 52, 48), (55, 51, 49, 53), (56, 57, 59, 58), (58, 59, 63, 62), (62, 63, 61, 60), (60, 61, 57, 56), (58, 62, 60, 56), (63, 59, 57, 61), (64, 65, 67, 66)])
me_cube_005.polygons.foreach_set('material_index', [0, 0, 0, 0, 0, 0, 0, 0, 0, 0, 0, 0, 0, 0, 0, 0, 0, 0, 0, 0, 0, 0, 0, 0, 0, 0, 0, 0, 0, 0, 0, 0, 0, 0, 0, 0, 0, 0, 0, 0, 0, 0, 0, 0, 0, 0, 0, 0, 1])
me_cube_005.materials.append(mat_wall)
me_cube_005.materials.append(mat_wall2)
me_cube_005.use_remesh_preserve_volume = False
me_cube_005.use_remesh_preserve_attributes = False
me_cube_005.use_mirror_vertex_groups = False
me_cube_005.update()
me_cube_021 = bpy.data.meshes.new('Cube.021')
me_cube_021.from_pydata([(-1.718, -0.3501, -2.025), (-0.7342, -1.0, -1.009), (-1.718, -0.1848, -2.025), (-0.8591, -0.1848, -0.8843), (0.8592, -1.0, -2.603), (0.2817, -0.3501, -0.02503), (0.8592, -0.1848, -2.603), (0.2817, -0.1848, -0.02503), (-1.718, -0.3022, -2.025), (-0.7704, -0.7636, -0.9729), (0.8592, -0.7636, -2.603), (0.2817, -0.3022, -0.02503), (-0.4296, -0.1848, -2.314), (-0.2887, -0.1848, -0.4546), (-0.4296, -0.675, -2.314), (-0.2263, -0.675, -0.5171), (-0.2444, -0.5329, -0.499), (-0.4296, -0.5329, -2.314), (-1.226, -0.675, -1.517), (-1.289, -0.1848, -1.455), (-1.074, -0.1848, -2.169), (-0.003525, -0.1848, -0.2398), (0.5704, -0.1848, -1.314), (0.5704, -0.675, -1.314), (0.2148, -0.8375, -2.458), (-0.4802, -0.8375, -0.7631), (0.0625, -1.0, -1.806), (0.01865, -0.4175, -0.262), (-1.074, -0.4175, -2.169), (0.5704, -0.5329, -1.314), (-1.244, -0.5329, -1.499), (0.2148, -0.1848, -2.458), (-0.5739, -0.1848, -0.6694), (-1.074, -0.5126, -2.169), (0.0277, -0.5126, -0.2711), (-0.5074, -0.6482, -0.736), (0.2148, -0.6482, -2.458), (-0.3591, -0.1848, -1.384), (-0.8239, -0.1848, -1.419), (-0.5057, -0.7563, -1.988), (0.0451, -0.7563, -1.038), (0.1056, -0.1848, -1.349), (-3.045, -0.3501, -3.352), (-2.061, -1.0, -2.336), (-3.045, -0.1848, -3.352), (-2.186, -0.1848, -2.211), (-0.4676, -1.0, -3.929), (-1.045, -0.3501, -1.352), (-0.4676, -0.1848, -3.929), (-1.045, -0.1848, -1.352), (-3.045, -0.3022, -3.352), (-2.097, -0.7636, -2.3), (-0.4676, -0.7636, -3.929), (-1.045, -0.3022, -1.352), (-1.756, -0.1848, -3.641), (-1.616, -0.1848, -1.781), (-1.756, -0.675, -3.641), (-1.553, -0.675, -1.844), (-1.571, -0.5329, -1.826), (-1.756, -0.5329, -3.641), (-2.553, -0.675, -2.844), (-2.616, -0.1848, -2.781), (-2.401, -0.1848, -3.496), (-1.33, -0.1848, -1.567), (-0.7564, -0.1848, -2.641), (-0.7564, -0.675, -2.641), (-1.112, -0.8375, -3.785), (-1.807, -0.8375, -2.09), (-1.264, -1.0, -3.133), (-1.308, -0.4175, -1.589), (-2.401, -0.4175, -3.496), (-0.7564, -0.5329, -2.641), (-2.571, -0.5329, -2.826), (-1.112, -0.1848, -3.785), (-1.901, -0.1848, -1.996), (-2.401, -0.5126, -3.496), (-1.299, -0.5126, -1.598), (-1.834, -0.6482, -2.063), (-1.112, -0.6482, -3.785), (-1.686, -0.1848, -2.711), (-2.151, -0.1848, -2.746), (-1.833, -0.7563, -3.314), (-1.282, -0.7563, -2.365), (-1.221, -0.1848, -2.676), (-4.372, -0.3501, -4.679), (-3.388, -1.0, -3.663), (-4.372, -0.1848, -4.679), (-3.513, -0.1848, -3.538), (-1.794, -1.0, -5.256), (-2.372, -0.3501, -2.679), (-1.794, -0.1848, -5.256), (-2.372, -0.1848, -2.679), (-4.372, -0.3022, -4.679), (-3.424, -0.7636, -3.627), (-1.794, -0.7636, -5.256), (-2.372, -0.3022, -2.679), (-3.083, -0.1848, -4.967), (-2.942, -0.1848, -3.108), (-3.083, -0.675, -4.967), (-2.88, -0.675, -3.171), (-2.898, -0.5329, -3.153), (-3.083, -0.5329, -4.967), (-3.88, -0.675, -4.171), (-3.942, -0.1848, -4.108), (-3.728, -0.1848, -4.823), (-2.657, -0.1848, -2.893), (-2.083, -0.1848, -3.967), (-2.083, -0.675, -3.967), (-2.439, -0.8375, -5.112), (-3.134, -0.8375, -3.417), (-2.591, -1.0, -4.459), (-2.635, -0.4175, -2.916), (-3.728, -0.4175, -4.823), (-2.083, -0.5329, -3.967), (-3.898, -0.5329, -4.153), (-2.439, -0.1848, -5.112), (-3.227, -0.1848, -3.323), (-3.728, -0.5126, -4.823), (-2.626, -0.5126, -2.925), (-3.161, -0.6482, -3.39), (-2.439, -0.6482, -5.112), (-3.013, -0.1848, -4.038), (-3.478, -0.1848, -4.073), (-3.159, -0.7563, -4.641), (-2.608, -0.7563, -3.692), (-2.548, -0.1848, -4.003), (-5.699, -0.3501, -6.005), (-4.715, -1.0, -4.99), (-5.699, -0.1848, -6.005), (-4.839, -0.1848, -4.865), (-3.121, -1.0, -6.583), (-3.699, -0.3501, -4.005), (-3.121, -0.1848, -6.583), (-3.699, -0.1848, -4.005), (-5.699, -0.3022, -6.005), (-4.751, -0.7636, -4.953), (-3.121, -0.7636, -6.583), (-3.699, -0.3022, -4.005), (-4.41, -0.1848, -6.294), (-4.269, -0.1848, -4.435), (-4.41, -0.675, -6.294), (-4.207, -0.675, -4.497), (-4.225, -0.5329, -4.479), (-4.41, -0.5329, -6.294), (-5.207, -0.675, -5.497), (-5.269, -0.1848, -5.435), (-5.054, -0.1848, -6.15), (-3.984, -0.1848, -4.22), (-3.41, -0.1848, -5.294), (-3.41, -0.675, -5.294), (-3.766, -0.8375, -6.439), (-4.461, -0.8375, -4.743), (-3.918, -1.0, -5.786), (-3.962, -0.4175, -4.242), (-5.054, -0.4175, -6.15), (-3.41, -0.5329, -5.294), (-5.225, -0.5329, -5.479), (-3.766, -0.1848, -6.439), (-4.554, -0.1848, -4.65), (-5.054, -0.5126, -6.15), (-3.953, -0.5126, -4.251), (-4.488, -0.6482, -4.716), (-3.766, -0.6482, -6.439), (-4.34, -0.1848, -5.365), (-4.804, -0.1848, -5.4), (-4.486, -0.7563, -5.968), (-3.935, -0.7563, -5.019), (-3.875, -0.1848, -5.329), (-7.025, -0.3501, -7.332), (-6.041, -1.0, -6.316), (-7.025, -0.1848, -7.332), (-6.166, -0.1848, -6.191), (-4.448, -1.0, -7.91), (-5.025, -0.3501, -5.332), (-4.448, -0.1848, -7.91), (-5.025, -0.1848, -5.332), (-7.025, -0.3022, -7.332), (-6.078, -0.7636, -6.28), (-4.448, -0.7636, -7.91), (-5.025, -0.3022, -5.332), (-5.737, -0.1848, -7.621), (-5.596, -0.1848, -5.762), (-5.737, -0.675, -7.621), (-5.533, -0.675, -5.824), (-5.552, -0.5329, -5.806), (-5.737, -0.5329, -7.621), (-6.533, -0.675, -6.824), (-6.596, -0.1848, -6.762), (-6.381, -0.1848, -7.477), (-5.311, -0.1848, -5.547), (-4.737, -0.1848, -6.621), (-4.737, -0.675, -6.621), (-5.092, -0.8375, -7.765), (-5.787, -0.8375, -6.07), (-5.245, -1.0, -7.113), (-5.289, -0.4175, -5.569), (-6.381, -0.4175, -7.477), (-4.737, -0.5329, -6.621), (-6.552, -0.5329, -6.806), (-5.092, -0.1848, -7.765), (-5.881, -0.1848, -5.977), (-6.381, -0.5126, -7.477), (-5.279, -0.5126, -5.578), (-5.815, -0.6482, -6.043), (-5.092, -0.6482, -7.765), (-5.666, -0.1848, -6.691), (-6.131, -0.1848, -6.727), (-5.813, -0.7563, -7.295), (-5.262, -0.7563, -6.346), (-5.202, -0.1848, -6.656), (-8.352, -0.3501, -8.659), (-7.368, -1.0, -7.643), (-8.352, -0.1848, -8.659), (-7.493, -0.1848, -7.518), (-5.775, -1.0, -9.236), (-6.352, -0.3501, -6.659), (-5.775, -0.1848, -9.236), (-6.352, -0.1848, -6.659), (-8.352, -0.3022, -8.659), (-7.404, -0.7636, -7.607), (-5.775, -0.7636, -9.236), (-6.352, -0.3022, -6.659), (-7.064, -0.1848, -8.948), (-6.923, -0.1848, -7.089), (-7.064, -0.675, -8.948), (-6.86, -0.675, -7.151), (-6.878, -0.5329, -7.133), (-7.064, -0.5329, -8.948), (-7.86, -0.675, -8.151), (-7.923, -0.1848, -8.089), (-7.708, -0.1848, -8.803), (-6.637, -0.1848, -6.874), (-6.064, -0.1848, -7.948), (-6.064, -0.675, -7.948), (-6.419, -0.8375, -9.092), (-7.114, -0.8375, -7.397), (-6.571, -1.0, -8.44), (-6.615, -0.4175, -6.896), (-7.708, -0.4175, -8.803), (-6.064, -0.5329, -7.948), (-7.878, -0.5329, -8.133), (-6.419, -0.1848, -9.092), (-7.208, -0.1848, -7.303), (-7.708, -0.5126, -8.803), (-6.606, -0.5126, -6.905), (-7.141, -0.6482, -7.37), (-6.419, -0.6482, -9.092), (-6.993, -0.1848, -8.018), (-7.458, -0.1848, -8.053), (-7.14, -0.7563, -8.622), (-6.589, -0.7563, -7.672), (-6.528, -0.1848, -7.983), (-9.679, -0.3501, -9.986), (-8.695, -1.0, -8.97), (-9.679, -0.1848, -9.986), (-8.82, -0.1848, -8.845), (-7.102, -1.0, -10.56), (-7.679, -0.3501, -7.986), (-7.102, -0.1848, -10.56), (-7.679, -0.1848, -7.986), (-9.679, -0.3022, -9.986), (-8.731, -0.7636, -8.934), (-7.102, -0.7636, -10.56), (-7.679, -0.3022, -7.986), (-8.39, -0.1848, -10.27), (-8.249, -0.1848, -8.415), (-8.39, -0.675, -10.27), (-8.187, -0.675, -8.478), (-8.205, -0.5329, -8.46), (-8.39, -0.5329, -10.27), (-9.187, -0.675, -9.478), (-9.249, -0.1848, -9.415), (-9.035, -0.1848, -10.13), (-7.964, -0.1848, -8.201), (-7.39, -0.1848, -9.275), (-7.39, -0.675, -9.275), (-7.746, -0.8375, -10.42), (-8.441, -0.8375, -8.724), (-7.898, -1.0, -9.767), (-7.942, -0.4175, -8.223), (-9.035, -0.4175, -10.13), (-7.39, -0.5329, -9.275), (-9.205, -0.5329, -9.46), (-7.746, -0.1848, -10.42), (-8.535, -0.1848, -8.63), (-9.035, -0.5126, -10.13), (-7.933, -0.5126, -8.232), (-8.468, -0.6482, -8.697), (-7.746, -0.6482, -10.42), (-8.32, -0.1848, -9.345), (-8.785, -0.1848, -9.38), (-8.466, -0.7563, -9.948), (-7.916, -0.7563, -8.999), (-7.855, -0.1848, -9.31)], [], [(30, 9, 3, 19), (41, 21, 7, 22), (29, 11, 5, 23), (40, 34, 15, 25), (36, 10, 4, 24), (35, 9, 1, 25), (39, 33, 14, 24), (32, 3, 9, 35), (31, 6, 10, 36), (22, 7, 11, 29), (18, 1, 9, 30), (20, 12, 17, 28), (21, 13, 16, 27), (27, 16, 15, 34), (28, 17, 14, 33), (38, 32, 13, 37), (20, 38, 37, 12), (2, 19, 38, 20), (19, 3, 32, 38), (8, 28, 33, 0), (11, 27, 34, 5), (7, 21, 27, 11), (2, 20, 28, 8), (0, 18, 30, 8), (6, 22, 29, 10), (12, 31, 36, 17), (13, 32, 35, 16), (26, 39, 24, 4), (1, 18, 39, 26), (18, 0, 33, 39), (16, 35, 25, 15), (17, 36, 24, 14), (26, 40, 25, 1), (4, 23, 40, 26), (23, 5, 34, 40), (10, 29, 23, 4), (31, 41, 22, 6), (12, 37, 41, 31), (37, 13, 21, 41), (8, 30, 19, 2), (72, 51, 45, 61), (83, 63, 49, 64), (71, 53, 47, 65), (82, 76, 57, 67), (78, 52, 46, 66), (77, 51, 43, 67), (81, 75, 56, 66), (74, 45, 51, 77), (73, 48, 52, 78), (64, 49, 53, 71), (60, 43, 51, 72), (62, 54, 59, 70), (63, 55, 58, 69), (69, 58, 57, 76), (70, 59, 56, 75), (80, 74, 55, 79), (62, 80, 79, 54), (44, 61, 80, 62), (61, 45, 74, 80), (50, 70, 75, 42), (53, 69, 76, 47), (49, 63, 69, 53), (44, 62, 70, 50), (42, 60, 72, 50), (48, 64, 71, 52), (54, 73, 78, 59), (55, 74, 77, 58), (68, 81, 66, 46), (43, 60, 81, 68), (60, 42, 75, 81), (58, 77, 67, 57), (59, 78, 66, 56), (68, 82, 67, 43), (46, 65, 82, 68), (65, 47, 76, 82), (52, 71, 65, 46), (73, 83, 64, 48), (54, 79, 83, 73), (79, 55, 63, 83), (50, 72, 61, 44), (114, 93, 87, 103), (125, 105, 91, 106), (113, 95, 89, 107), (124, 118, 99, 109), (120, 94, 88, 108), (119, 93, 85, 109), (123, 117, 98, 108), (116, 87, 93, 119), (115, 90, 94, 120), (106, 91, 95, 113), (102, 85, 93, 114), (104, 96, 101, 112), (105, 97, 100, 111), (111, 100, 99, 118), (112, 101, 98, 117), (122, 116, 97, 121), (104, 122, 121, 96), (86, 103, 122, 104), (103, 87, 116, 122), (92, 112, 117, 84), (95, 111, 118, 89), (91, 105, 111, 95), (86, 104, 112, 92), (84, 102, 114, 92), (90, 106, 113, 94), (96, 115, 120, 101), (97, 116, 119, 100), (110, 123, 108, 88), (85, 102, 123, 110), (102, 84, 117, 123), (100, 119, 109, 99), (101, 120, 108, 98), (110, 124, 109, 85), (88, 107, 124, 110), (107, 89, 118, 124), (94, 113, 107, 88), (115, 125, 106, 90), (96, 121, 125, 115), (121, 97, 105, 125), (92, 114, 103, 86), (156, 135, 129, 145), (167, 147, 133, 148), (155, 137, 131, 149), (166, 160, 141, 151), (162, 136, 130, 150), (161, 135, 127, 151), (165, 159, 140, 150), (158, 129, 135, 161), (157, 132, 136, 162), (148, 133, 137, 155), (144, 127, 135, 156), (146, 138, 143, 154), (147, 139, 142, 153), (153, 142, 141, 160), (154, 143, 140, 159), (164, 158, 139, 163), (146, 164, 163, 138), (128, 145, 164, 146), (145, 129, 158, 164), (134, 154, 159, 126), (137, 153, 160, 131), (133, 147, 153, 137), (128, 146, 154, 134), (126, 144, 156, 134), (132, 148, 155, 136), (138, 157, 162, 143), (139, 158, 161, 142), (152, 165, 150, 130), (127, 144, 165, 152), (144, 126, 159, 165), (142, 161, 151, 141), (143, 162, 150, 140), (152, 166, 151, 127), (130, 149, 166, 152), (149, 131, 160, 166), (136, 155, 149, 130), (157, 167, 148, 132), (138, 163, 167, 157), (163, 139, 147, 167), (134, 156, 145, 128), (198, 177, 171, 187), (209, 189, 175, 190), (197, 179, 173, 191), (208, 202, 183, 193), (204, 178, 172, 192), (203, 177, 169, 193), (207, 201, 182, 192), (200, 171, 177, 203), (199, 174, 178, 204), (190, 175, 179, 197), (186, 169, 177, 198), (188, 180, 185, 196), (189, 181, 184, 195), (195, 184, 183, 202), (196, 185, 182, 201), (206, 200, 181, 205), (188, 206, 205, 180), (170, 187, 206, 188), (187, 171, 200, 206), (176, 196, 201, 168), (179, 195, 202, 173), (175, 189, 195, 179), (170, 188, 196, 176), (168, 186, 198, 176), (174, 190, 197, 178), (180, 199, 204, 185), (181, 200, 203, 184), (194, 207, 192, 172), (169, 186, 207, 194), (186, 168, 201, 207), (184, 203, 193, 183), (185, 204, 192, 182), (194, 208, 193, 169), (172, 191, 208, 194), (191, 173, 202, 208), (178, 197, 191, 172), (199, 209, 190, 174), (180, 205, 209, 199), (205, 181, 189, 209), (176, 198, 187, 170), (240, 219, 213, 229), (251, 231, 217, 232), (239, 221, 215, 233), (250, 244, 225, 235), (246, 220, 214, 234), (245, 219, 211, 235), (249, 243, 224, 234), (242, 213, 219, 245), (241, 216, 220, 246), (232, 217, 221, 239), (228, 211, 219, 240), (230, 222, 227, 238), (231, 223, 226, 237), (237, 226, 225, 244), (238, 227, 224, 243), (248, 242, 223, 247), (230, 248, 247, 222), (212, 229, 248, 230), (229, 213, 242, 248), (218, 238, 243, 210), (221, 237, 244, 215), (217, 231, 237, 221), (212, 230, 238, 218), (210, 228, 240, 218), (216, 232, 239, 220), (222, 241, 246, 227), (223, 242, 245, 226), (236, 249, 234, 214), (211, 228, 249, 236), (228, 210, 243, 249), (226, 245, 235, 225), (227, 246, 234, 224), (236, 250, 235, 211), (214, 233, 250, 236), (233, 215, 244, 250), (220, 239, 233, 214), (241, 251, 232, 216), (222, 247, 251, 241), (247, 223, 231, 251), (218, 240, 229, 212), (282, 261, 255, 271), (293, 273, 259, 274), (281, 263, 257, 275), (292, 286, 267, 277), (288, 262, 256, 276), (287, 261, 253, 277), (291, 285, 266, 276), (284, 255, 261, 287), (283, 258, 262, 288), (274, 259, 263, 281), (270, 253, 261, 282), (272, 264, 269, 280), (273, 265, 268, 279), (279, 268, 267, 286), (280, 269, 266, 285), (290, 284, 265, 289), (272, 290, 289, 264), (254, 271, 290, 272), (271, 255, 284, 290), (260, 280, 285, 252), (263, 279, 286, 257), (259, 273, 279, 263), (254, 272, 280, 260), (252, 270, 282, 260), (258, 274, 281, 262), (264, 283, 288, 269), (265, 284, 287, 268), (278, 291, 276, 256), (253, 270, 291, 278), (270, 252, 285, 291), (268, 287, 277, 267), (269, 288, 276, 266), (278, 292, 277, 253), (256, 275, 292, 278), (275, 257, 286, 292), (262, 281, 275, 256), (283, 293, 274, 258), (264, 289, 293, 283), (289, 265, 273, 293), (260, 282, 271, 254)])
me_cube_021.materials.append(mat_grass)
me_cube_021.use_remesh_preserve_volume = False
me_cube_021.use_remesh_preserve_attributes = False
me_cube_021.use_mirror_vertex_groups = False
me_cube_021.update()

# ---- objects
ob_cube_009 = bpy.data.objects.new('Cube.009', me_cube_008)
ob_cube_008 = bpy.data.objects.new('Cube.008', me_cube_007)
ob_cube_006 = bpy.data.objects.new('Cube.006', me_cube_006)
ob_cube_004 = bpy.data.objects.new('Cube.004', me_cube_004)
ob_cube_003 = bpy.data.objects.new('Cube.003', me_cube_003)
ob_cube_002 = bpy.data.objects.new('Cube.002', me_cube_002)
ob_cube_001 = bpy.data.objects.new('Cube.001', me_cube_001)
ob_cube_000 = bpy.data.objects.new('Cube.000', me_cube_000)
ob_cube_005 = bpy.data.objects.new('Cube.005', me_cube_005)
ob_sun = bpy.data.objects.new('Sun', light_sun)
ob_camera = bpy.data.objects.new('Camera', cam_camera_001)
ob_point = bpy.data.objects.new('Point', light_point)
ob_cube_007 = bpy.data.objects.new('Cube.007', me_cube_021)

# ---- transforms, parenting, visibility, modifiers, constraints
ob_cube_009.location = (-8.0, 0.0, -8.0)
ob_cube_009.lineart.crease_threshold = 0.0
ob_cube_008.location = (8.0, 0.0, -8.0)
ob_cube_008.lineart.crease_threshold = 0.0
ob_cube_006.location = (0.0, 0.0, -8.0)
ob_cube_006.lineart.crease_threshold = 0.0
ob_cube_004.location = (0.0, 0.0, 8.0)
ob_cube_004.lineart.crease_threshold = 0.0
ob_cube_003.location = (8.0, 0.0, 8.0)
ob_cube_003.lineart.crease_threshold = 0.0
ob_cube_002.location = (-8.0, 0.0, 8.0)
ob_cube_002.lineart.crease_threshold = 0.0
ob_cube_001.location = (-8.0, 0.0, 0.0)
ob_cube_001.lineart.crease_threshold = 0.0
ob_cube_000.location = (8.0, 0.0, 0.0)
ob_cube_000.lineart.crease_threshold = 0.0
ob_cube_005.location = (0.0, 0.0, 0.0)
ob_cube_005.lineart.crease_threshold = 0.0
ob_sun.location = (4.229e-15, -11.63, 19.05)
ob_sun.rotation_euler = (0.545, 1.151e-16, 3.217e-17)
ob_sun.lineart.crease_threshold = 0.0
ob_camera.location = (0.0, -8.198, 0.0)
ob_camera.rotation_euler = (1.571, -0.0, -0.0)
ob_camera.lineart.crease_threshold = 0.0
ob_point.location = (0.0, -8.723, 14.7)
ob_point.rotation_euler = (0.0158, 3.509e-18, 2.772e-20)
ob_point.lineart.crease_threshold = 0.0
ob_cube_007.location = (4.118, -0.6594, 4.074)
ob_cube_007.rotation_euler = (5.565e-08, 0.7854, 1.344e-07)
ob_cube_007.scale = (0.605, 1.149, 0.605)
ob_cube_007.lineart.crease_threshold = 0.0
_m = ob_cube_007.modifiers.new('Subsurf', 'SUBSURF')
_m.uv_smooth = 'PRESERVE_CORNERS'
_m.quality = 2
_m.show_only_control_edges = False

# ---- collection membership
col_collection_1.objects.link(ob_cube_009)
col_collection_1.objects.link(ob_cube_008)
col_collection_1.objects.link(ob_cube_006)
col_collection_1.objects.link(ob_cube_004)
col_collection_1.objects.link(ob_cube_003)
col_collection_1.objects.link(ob_cube_002)
col_collection_1.objects.link(ob_cube_001)
col_collection_1.objects.link(ob_cube_000)
col_collection_1.objects.link(ob_cube_005)
col_collection_11.objects.link(ob_sun)
col_collection_11.objects.link(ob_camera)
col_collection_12.objects.link(ob_point)
col_collection_12.objects.link(ob_cube_007)

# ---- scene / render settings (as saved in the file)
scene.camera = ob_camera
scene.frame_start = 1; scene.frame_end = 1; scene.frame_set(0)
scene.render.engine = 'CYCLES'
scene.render.resolution_x = 32
scene.render.resolution_y = 32
scene.render.dither_intensity = 0.0
scene.cycles.use_denoising = False
scene.cycles.samples = 128
scene.cycles.sampling_pattern = 'TABULATED_SOBOL'
scene.cycles.use_adaptive_sampling = False
scene.cycles.use_light_tree = False
scene.cycles.blur_glossy = 0.0
scene.cycles.sample_clamp_indirect = 0.0
scene.view_settings.view_transform = 'Standard'
bpy.context.view_layer.update()
